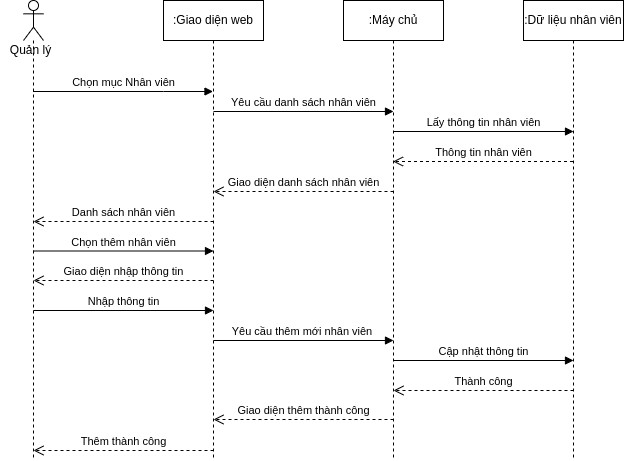

The diagram above was exported from draw.io. Its source (the exported page's mxGraphModel, read from the mxfile embedded in the PNG):
<mxGraphModel dx="868" dy="561" grid="1" gridSize="10" guides="1" tooltips="1" connect="1" arrows="1" fold="1" page="1" pageScale="1" pageWidth="850" pageHeight="1100" math="0" shadow="0">
  <root>
    <mxCell id="0" />
    <mxCell id="1" parent="0" />
    <mxCell id="1GTXfGIooIGaQxfccp_P-2" value="" style="shape=umlLifeline;participant=umlActor;perimeter=lifelinePerimeter;whiteSpace=wrap;html=1;container=1;collapsible=0;recursiveResize=0;verticalAlign=top;spacingTop=36;outlineConnect=0;" vertex="1" parent="1">
      <mxGeometry x="40" y="100" width="20" height="460" as="geometry" />
    </mxCell>
    <mxCell id="1GTXfGIooIGaQxfccp_P-3" value="Quản lý" style="text;html=1;align=center;verticalAlign=middle;resizable=0;points=[];autosize=1;strokeColor=none;fillColor=none;" vertex="1" parent="1">
      <mxGeometry x="17" y="140" width="60" height="20" as="geometry" />
    </mxCell>
    <mxCell id="1GTXfGIooIGaQxfccp_P-4" value=":Giao diện web" style="shape=umlLifeline;perimeter=lifelinePerimeter;whiteSpace=wrap;html=1;container=1;collapsible=0;recursiveResize=0;outlineConnect=0;" vertex="1" parent="1">
      <mxGeometry x="180" y="100" width="100" height="460" as="geometry" />
    </mxCell>
    <mxCell id="1GTXfGIooIGaQxfccp_P-7" value="Danh sách nhân viên" style="html=1;verticalAlign=bottom;endArrow=open;dashed=1;endSize=8;rounded=0;" edge="1" parent="1GTXfGIooIGaQxfccp_P-4">
      <mxGeometry relative="1" as="geometry">
        <mxPoint x="50" y="221" as="sourcePoint" />
        <mxPoint x="-130" y="221" as="targetPoint" />
        <Array as="points">
          <mxPoint x="-69.5" y="221" />
        </Array>
      </mxGeometry>
    </mxCell>
    <mxCell id="1GTXfGIooIGaQxfccp_P-8" value="Chọn thêm nhân viên" style="html=1;verticalAlign=bottom;endArrow=block;rounded=0;" edge="1" parent="1GTXfGIooIGaQxfccp_P-4">
      <mxGeometry width="80" relative="1" as="geometry">
        <mxPoint x="-130" y="250.5" as="sourcePoint" />
        <mxPoint x="50" y="250.5" as="targetPoint" />
        <Array as="points">
          <mxPoint x="0.5" y="250.5" />
        </Array>
      </mxGeometry>
    </mxCell>
    <mxCell id="1GTXfGIooIGaQxfccp_P-19" value="Giao diện nhập thông tin" style="html=1;verticalAlign=bottom;endArrow=open;dashed=1;endSize=8;rounded=0;" edge="1" parent="1GTXfGIooIGaQxfccp_P-4">
      <mxGeometry relative="1" as="geometry">
        <mxPoint x="50" y="280" as="sourcePoint" />
        <mxPoint x="-130" y="280" as="targetPoint" />
        <Array as="points">
          <mxPoint x="-69.5" y="280" />
        </Array>
      </mxGeometry>
    </mxCell>
    <mxCell id="1GTXfGIooIGaQxfccp_P-9" value=":Máy chủ" style="shape=umlLifeline;perimeter=lifelinePerimeter;whiteSpace=wrap;html=1;container=1;collapsible=0;recursiveResize=0;outlineConnect=0;" vertex="1" parent="1">
      <mxGeometry x="360" y="100" width="100" height="460" as="geometry" />
    </mxCell>
    <mxCell id="1GTXfGIooIGaQxfccp_P-10" value="Giao diện danh sách nhân viên" style="html=1;verticalAlign=bottom;endArrow=open;dashed=1;endSize=8;rounded=0;" edge="1" parent="1GTXfGIooIGaQxfccp_P-9">
      <mxGeometry relative="1" as="geometry">
        <mxPoint x="50" y="191" as="sourcePoint" />
        <mxPoint x="-130" y="191" as="targetPoint" />
        <Array as="points">
          <mxPoint x="-69.5" y="191" />
        </Array>
      </mxGeometry>
    </mxCell>
    <mxCell id="1GTXfGIooIGaQxfccp_P-5" value="Giao diện thêm thành công" style="html=1;verticalAlign=bottom;endArrow=open;dashed=1;endSize=8;rounded=0;" edge="1" parent="1GTXfGIooIGaQxfccp_P-9">
      <mxGeometry relative="1" as="geometry">
        <mxPoint x="50" y="419" as="sourcePoint" />
        <mxPoint x="-130" y="419" as="targetPoint" />
        <Array as="points">
          <mxPoint x="-69.5" y="419" />
        </Array>
      </mxGeometry>
    </mxCell>
    <mxCell id="1GTXfGIooIGaQxfccp_P-11" value="Yêu cầu thêm mới nhân viên&amp;nbsp;" style="html=1;verticalAlign=bottom;endArrow=block;rounded=0;" edge="1" parent="1GTXfGIooIGaQxfccp_P-9">
      <mxGeometry width="80" relative="1" as="geometry">
        <mxPoint x="-130" y="340" as="sourcePoint" />
        <mxPoint x="50" y="340" as="targetPoint" />
        <Array as="points">
          <mxPoint x="0.5" y="340" />
        </Array>
      </mxGeometry>
    </mxCell>
    <mxCell id="1GTXfGIooIGaQxfccp_P-17" value="Thành công" style="html=1;verticalAlign=bottom;endArrow=open;dashed=1;endSize=8;rounded=0;" edge="1" parent="1GTXfGIooIGaQxfccp_P-9">
      <mxGeometry relative="1" as="geometry">
        <mxPoint x="230" y="390" as="sourcePoint" />
        <mxPoint x="50" y="390" as="targetPoint" />
        <Array as="points">
          <mxPoint x="110.5" y="390" />
        </Array>
      </mxGeometry>
    </mxCell>
    <mxCell id="1GTXfGIooIGaQxfccp_P-18" value="Cập nhật thông tin" style="html=1;verticalAlign=bottom;endArrow=block;rounded=0;" edge="1" parent="1GTXfGIooIGaQxfccp_P-9">
      <mxGeometry width="80" relative="1" as="geometry">
        <mxPoint x="50" y="360" as="sourcePoint" />
        <mxPoint x="230" y="360" as="targetPoint" />
        <Array as="points">
          <mxPoint x="180.5" y="360" />
        </Array>
      </mxGeometry>
    </mxCell>
    <mxCell id="1GTXfGIooIGaQxfccp_P-12" value=":Dữ liệu nhân viên" style="shape=umlLifeline;perimeter=lifelinePerimeter;whiteSpace=wrap;html=1;container=1;collapsible=0;recursiveResize=0;outlineConnect=0;" vertex="1" parent="1">
      <mxGeometry x="540" y="100" width="100" height="460" as="geometry" />
    </mxCell>
    <mxCell id="1GTXfGIooIGaQxfccp_P-13" value="Chọn mục Nhân viên" style="html=1;verticalAlign=bottom;endArrow=block;rounded=0;" edge="1" parent="1">
      <mxGeometry width="80" relative="1" as="geometry">
        <mxPoint x="49.5" y="191" as="sourcePoint" />
        <mxPoint x="229.5" y="191" as="targetPoint" />
        <Array as="points">
          <mxPoint x="180" y="191" />
        </Array>
      </mxGeometry>
    </mxCell>
    <mxCell id="1GTXfGIooIGaQxfccp_P-14" value="Yêu cầu danh sách nhân viên" style="html=1;verticalAlign=bottom;endArrow=block;rounded=0;" edge="1" parent="1">
      <mxGeometry width="80" relative="1" as="geometry">
        <mxPoint x="230" y="211" as="sourcePoint" />
        <mxPoint x="410" y="211" as="targetPoint" />
        <Array as="points">
          <mxPoint x="360.5" y="211" />
        </Array>
      </mxGeometry>
    </mxCell>
    <mxCell id="1GTXfGIooIGaQxfccp_P-15" value="Lấy thông tin nhân viên" style="html=1;verticalAlign=bottom;endArrow=block;rounded=0;" edge="1" parent="1">
      <mxGeometry width="80" relative="1" as="geometry">
        <mxPoint x="410" y="231" as="sourcePoint" />
        <mxPoint x="590" y="231" as="targetPoint" />
        <Array as="points">
          <mxPoint x="540.5" y="231" />
        </Array>
      </mxGeometry>
    </mxCell>
    <mxCell id="1GTXfGIooIGaQxfccp_P-16" value="Thông tin nhân viên" style="html=1;verticalAlign=bottom;endArrow=open;dashed=1;endSize=8;rounded=0;" edge="1" parent="1">
      <mxGeometry relative="1" as="geometry">
        <mxPoint x="589.5" y="261" as="sourcePoint" />
        <mxPoint x="409.5" y="261" as="targetPoint" />
        <Array as="points">
          <mxPoint x="470" y="261" />
        </Array>
      </mxGeometry>
    </mxCell>
    <mxCell id="1GTXfGIooIGaQxfccp_P-20" value="Nhập thông tin" style="html=1;verticalAlign=bottom;endArrow=block;rounded=0;" edge="1" parent="1">
      <mxGeometry width="80" relative="1" as="geometry">
        <mxPoint x="50" y="410" as="sourcePoint" />
        <mxPoint x="230" y="410" as="targetPoint" />
        <Array as="points">
          <mxPoint x="180.5" y="410" />
        </Array>
      </mxGeometry>
    </mxCell>
    <mxCell id="1GTXfGIooIGaQxfccp_P-6" value="Thêm thành công" style="html=1;verticalAlign=bottom;endArrow=open;dashed=1;endSize=8;rounded=0;" edge="1" parent="1">
      <mxGeometry relative="1" as="geometry">
        <mxPoint x="230" y="550" as="sourcePoint" />
        <mxPoint x="50" y="550" as="targetPoint" />
        <Array as="points">
          <mxPoint x="110.5" y="550" />
        </Array>
      </mxGeometry>
    </mxCell>
  </root>
</mxGraphModel>